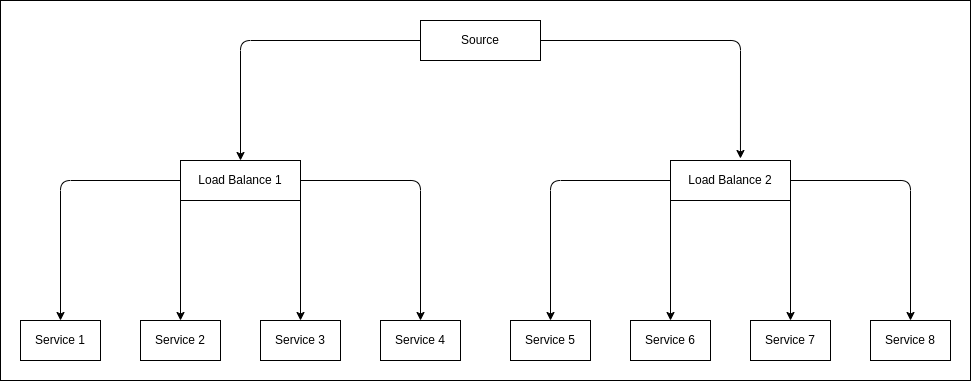

The diagram above was exported from draw.io. Its source (the exported page's mxGraphModel, read from the mxfile embedded in the PNG):
<mxGraphModel dx="2136" dy="713" grid="1" gridSize="10" guides="1" tooltips="1" connect="1" arrows="1" fold="1" page="1" pageScale="1" pageWidth="850" pageHeight="1100" math="0" shadow="0">
  <root>
    <mxCell id="0" />
    <mxCell id="1" parent="0" />
    <mxCell id="39" value="" style="rounded=0;whiteSpace=wrap;html=1;" vertex="1" parent="1">
      <mxGeometry x="-180" y="40" width="970" height="380" as="geometry" />
    </mxCell>
    <mxCell id="26" style="edgeStyle=none;html=1;" edge="1" parent="1" source="2" target="3">
      <mxGeometry relative="1" as="geometry">
        <Array as="points">
          <mxPoint x="60" y="80" />
        </Array>
      </mxGeometry>
    </mxCell>
    <mxCell id="38" style="edgeStyle=none;html=1;entryX=0.583;entryY=-0.05;entryDx=0;entryDy=0;entryPerimeter=0;" edge="1" parent="1" source="2" target="32">
      <mxGeometry relative="1" as="geometry">
        <Array as="points">
          <mxPoint x="560" y="80" />
        </Array>
      </mxGeometry>
    </mxCell>
    <mxCell id="2" value="Source" style="html=1;whiteSpace=wrap;" parent="1" vertex="1">
      <mxGeometry x="240" y="60" width="120" height="40" as="geometry" />
    </mxCell>
    <mxCell id="22" style="edgeStyle=none;html=1;" edge="1" parent="1" source="3" target="10">
      <mxGeometry relative="1" as="geometry">
        <Array as="points">
          <mxPoint x="-120" y="220" />
        </Array>
      </mxGeometry>
    </mxCell>
    <mxCell id="23" style="edgeStyle=none;html=1;" edge="1" parent="1" source="3" target="12">
      <mxGeometry relative="1" as="geometry">
        <Array as="points">
          <mxPoint y="230" />
        </Array>
      </mxGeometry>
    </mxCell>
    <mxCell id="24" style="edgeStyle=none;html=1;entryX=0.5;entryY=0;entryDx=0;entryDy=0;" edge="1" parent="1" source="3" target="21">
      <mxGeometry relative="1" as="geometry">
        <Array as="points">
          <mxPoint x="240" y="220" />
        </Array>
      </mxGeometry>
    </mxCell>
    <mxCell id="25" style="edgeStyle=none;html=1;entryX=0.5;entryY=0;entryDx=0;entryDy=0;" edge="1" parent="1" source="3" target="20">
      <mxGeometry relative="1" as="geometry">
        <Array as="points">
          <mxPoint x="120" y="240" />
        </Array>
      </mxGeometry>
    </mxCell>
    <mxCell id="3" value="Load Balance 1" style="html=1;whiteSpace=wrap;" parent="1" vertex="1">
      <mxGeometry y="200" width="120" height="40" as="geometry" />
    </mxCell>
    <mxCell id="10" value="Service 1" style="html=1;whiteSpace=wrap;" parent="1" vertex="1">
      <mxGeometry x="-160" y="360" width="80" height="40" as="geometry" />
    </mxCell>
    <mxCell id="12" value="Service 2" style="html=1;whiteSpace=wrap;" parent="1" vertex="1">
      <mxGeometry x="-40" y="360" width="80" height="40" as="geometry" />
    </mxCell>
    <mxCell id="20" value="Service 3" style="html=1;whiteSpace=wrap;" vertex="1" parent="1">
      <mxGeometry x="80" y="360" width="80" height="40" as="geometry" />
    </mxCell>
    <mxCell id="21" value="Service 4" style="html=1;whiteSpace=wrap;" vertex="1" parent="1">
      <mxGeometry x="200" y="360" width="80" height="40" as="geometry" />
    </mxCell>
    <mxCell id="28" style="edgeStyle=none;html=1;" edge="1" parent="1" source="32" target="33">
      <mxGeometry relative="1" as="geometry">
        <Array as="points">
          <mxPoint x="370" y="220" />
        </Array>
      </mxGeometry>
    </mxCell>
    <mxCell id="29" style="edgeStyle=none;html=1;" edge="1" parent="1" source="32" target="34">
      <mxGeometry relative="1" as="geometry">
        <Array as="points">
          <mxPoint x="490" y="230" />
        </Array>
      </mxGeometry>
    </mxCell>
    <mxCell id="30" style="edgeStyle=none;html=1;entryX=0.5;entryY=0;entryDx=0;entryDy=0;" edge="1" parent="1" source="32" target="36">
      <mxGeometry relative="1" as="geometry">
        <Array as="points">
          <mxPoint x="730" y="220" />
        </Array>
      </mxGeometry>
    </mxCell>
    <mxCell id="31" style="edgeStyle=none;html=1;entryX=0.5;entryY=0;entryDx=0;entryDy=0;" edge="1" parent="1" source="32" target="35">
      <mxGeometry relative="1" as="geometry">
        <Array as="points">
          <mxPoint x="610" y="240" />
        </Array>
      </mxGeometry>
    </mxCell>
    <mxCell id="32" value="Load Balance 2" style="html=1;whiteSpace=wrap;" vertex="1" parent="1">
      <mxGeometry x="490" y="200" width="120" height="40" as="geometry" />
    </mxCell>
    <mxCell id="33" value="Service 5" style="html=1;whiteSpace=wrap;" vertex="1" parent="1">
      <mxGeometry x="330" y="360" width="80" height="40" as="geometry" />
    </mxCell>
    <mxCell id="34" value="Service 6" style="html=1;whiteSpace=wrap;" vertex="1" parent="1">
      <mxGeometry x="450" y="360" width="80" height="40" as="geometry" />
    </mxCell>
    <mxCell id="35" value="Service 7" style="html=1;whiteSpace=wrap;" vertex="1" parent="1">
      <mxGeometry x="570" y="360" width="80" height="40" as="geometry" />
    </mxCell>
    <mxCell id="36" value="Service 8" style="html=1;whiteSpace=wrap;" vertex="1" parent="1">
      <mxGeometry x="690" y="360" width="80" height="40" as="geometry" />
    </mxCell>
  </root>
</mxGraphModel>